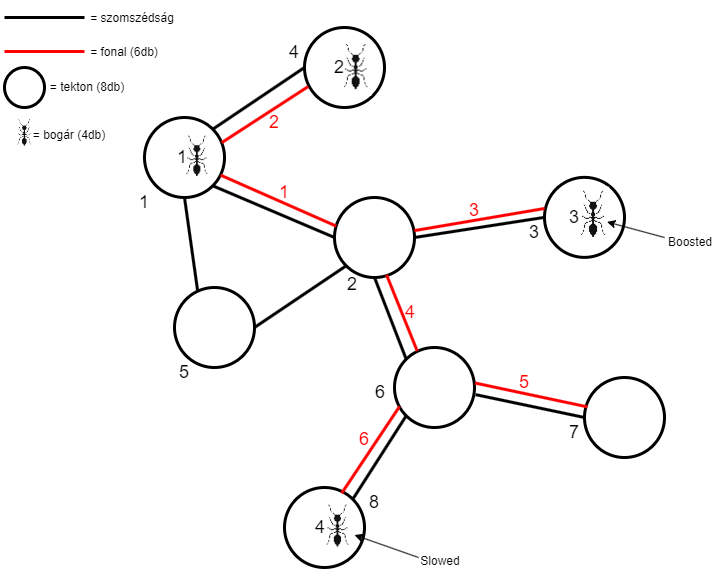

The diagram above was exported from draw.io. Its source (the exported page's mxGraphModel, read from the mxfile embedded in the PNG):
<mxGraphModel dx="1393" dy="700" grid="1" gridSize="10" guides="1" tooltips="1" connect="1" arrows="1" fold="1" page="1" pageScale="1" pageWidth="827" pageHeight="1169" math="0" shadow="0">
  <root>
    <mxCell id="0" />
    <mxCell id="1" parent="0" />
    <mxCell id="M2a0wktveiKd9nWZXn7U-1" value="" style="ellipse;whiteSpace=wrap;html=1;aspect=fixed;strokeWidth=3;" parent="1" vertex="1">
      <mxGeometry x="150" y="120" width="80" height="80" as="geometry" />
    </mxCell>
    <mxCell id="M2a0wktveiKd9nWZXn7U-2" value="" style="ellipse;whiteSpace=wrap;html=1;aspect=fixed;strokeWidth=3;" parent="1" vertex="1">
      <mxGeometry x="290" y="490" width="80" height="80" as="geometry" />
    </mxCell>
    <mxCell id="M2a0wktveiKd9nWZXn7U-3" value="" style="ellipse;whiteSpace=wrap;html=1;aspect=fixed;strokeWidth=3;" parent="1" vertex="1">
      <mxGeometry x="400" y="350" width="80" height="80" as="geometry" />
    </mxCell>
    <mxCell id="M2a0wktveiKd9nWZXn7U-4" value="" style="ellipse;whiteSpace=wrap;html=1;aspect=fixed;strokeWidth=3;" parent="1" vertex="1">
      <mxGeometry x="310" y="30" width="80" height="80" as="geometry" />
    </mxCell>
    <mxCell id="M2a0wktveiKd9nWZXn7U-5" value="" style="ellipse;whiteSpace=wrap;html=1;aspect=fixed;strokeWidth=3;" parent="1" vertex="1">
      <mxGeometry x="180" y="290" width="80" height="80" as="geometry" />
    </mxCell>
    <mxCell id="M2a0wktveiKd9nWZXn7U-6" value="" style="ellipse;whiteSpace=wrap;html=1;aspect=fixed;strokeWidth=3;" parent="1" vertex="1">
      <mxGeometry x="340" y="200" width="80" height="80" as="geometry" />
    </mxCell>
    <mxCell id="M2a0wktveiKd9nWZXn7U-7" value="" style="ellipse;whiteSpace=wrap;html=1;aspect=fixed;strokeWidth=3;" parent="1" vertex="1">
      <mxGeometry x="590" y="380" width="80" height="80" as="geometry" />
    </mxCell>
    <mxCell id="M2a0wktveiKd9nWZXn7U-8" value="" style="ellipse;whiteSpace=wrap;html=1;aspect=fixed;strokeWidth=3;" parent="1" vertex="1">
      <mxGeometry x="550" y="179.87" width="80" height="80" as="geometry" />
    </mxCell>
    <mxCell id="M2a0wktveiKd9nWZXn7U-9" value="" style="shape=image;verticalLabelPosition=bottom;labelBackgroundColor=default;verticalAlign=top;aspect=fixed;imageAspect=0;image=data:image/png,(base64 omitted: 1524 chars);" parent="1" vertex="1">
      <mxGeometry x="188" y="135.14" width="28.86" height="49.86" as="geometry" />
    </mxCell>
    <mxCell id="M2a0wktveiKd9nWZXn7U-10" value="" style="endArrow=none;html=1;rounded=0;exitX=1;exitY=0;exitDx=0;exitDy=0;entryX=0;entryY=0.5;entryDx=0;entryDy=0;strokeWidth=3;" parent="1" source="M2a0wktveiKd9nWZXn7U-1" target="M2a0wktveiKd9nWZXn7U-4" edge="1">
      <mxGeometry width="50" height="50" relative="1" as="geometry">
        <mxPoint x="250" y="140.14" as="sourcePoint" />
        <mxPoint x="322" y="98" as="targetPoint" />
      </mxGeometry>
    </mxCell>
    <mxCell id="M2a0wktveiKd9nWZXn7U-11" value="" style="endArrow=none;html=1;rounded=0;exitX=0.291;exitY=0.054;exitDx=0;exitDy=0;entryX=0.5;entryY=1;entryDx=0;entryDy=0;exitPerimeter=0;strokeWidth=3;" parent="1" source="M2a0wktveiKd9nWZXn7U-5" target="M2a0wktveiKd9nWZXn7U-1" edge="1">
      <mxGeometry width="50" height="50" relative="1" as="geometry">
        <mxPoint x="198" y="262" as="sourcePoint" />
        <mxPoint x="290" y="200" as="targetPoint" />
      </mxGeometry>
    </mxCell>
    <mxCell id="M2a0wktveiKd9nWZXn7U-12" value="" style="endArrow=none;html=1;rounded=0;exitX=1;exitY=0.5;exitDx=0;exitDy=0;entryX=0;entryY=1;entryDx=0;entryDy=0;strokeWidth=3;" parent="1" source="M2a0wktveiKd9nWZXn7U-5" target="M2a0wktveiKd9nWZXn7U-6" edge="1">
      <mxGeometry width="50" height="50" relative="1" as="geometry">
        <mxPoint x="260" y="312" as="sourcePoint" />
        <mxPoint x="352" y="250" as="targetPoint" />
      </mxGeometry>
    </mxCell>
    <mxCell id="M2a0wktveiKd9nWZXn7U-13" value="" style="endArrow=none;html=1;rounded=0;exitX=1;exitY=1;exitDx=0;exitDy=0;entryX=0;entryY=0.5;entryDx=0;entryDy=0;strokeWidth=3;" parent="1" source="M2a0wktveiKd9nWZXn7U-1" target="M2a0wktveiKd9nWZXn7U-6" edge="1">
      <mxGeometry width="50" height="50" relative="1" as="geometry">
        <mxPoint x="248" y="162" as="sourcePoint" />
        <mxPoint x="340" y="100" as="targetPoint" />
      </mxGeometry>
    </mxCell>
    <mxCell id="M2a0wktveiKd9nWZXn7U-14" value="" style="endArrow=none;html=1;rounded=0;exitX=1;exitY=0.5;exitDx=0;exitDy=0;entryX=0;entryY=0.5;entryDx=0;entryDy=0;strokeWidth=3;" parent="1" source="M2a0wktveiKd9nWZXn7U-6" target="M2a0wktveiKd9nWZXn7U-8" edge="1">
      <mxGeometry width="50" height="50" relative="1" as="geometry">
        <mxPoint x="258" y="172" as="sourcePoint" />
        <mxPoint x="350" y="110" as="targetPoint" />
      </mxGeometry>
    </mxCell>
    <mxCell id="M2a0wktveiKd9nWZXn7U-15" value="" style="endArrow=none;html=1;rounded=0;exitX=0.5;exitY=1;exitDx=0;exitDy=0;entryX=0;entryY=0;entryDx=0;entryDy=0;strokeWidth=3;" parent="1" source="M2a0wktveiKd9nWZXn7U-6" target="M2a0wktveiKd9nWZXn7U-3" edge="1">
      <mxGeometry width="50" height="50" relative="1" as="geometry">
        <mxPoint x="268" y="182" as="sourcePoint" />
        <mxPoint x="360" y="120" as="targetPoint" />
      </mxGeometry>
    </mxCell>
    <mxCell id="M2a0wktveiKd9nWZXn7U-16" value="" style="endArrow=none;html=1;rounded=0;exitX=1;exitY=0;exitDx=0;exitDy=0;entryX=0;entryY=1;entryDx=0;entryDy=0;strokeWidth=3;" parent="1" source="M2a0wktveiKd9nWZXn7U-2" target="M2a0wktveiKd9nWZXn7U-3" edge="1">
      <mxGeometry width="50" height="50" relative="1" as="geometry">
        <mxPoint x="278" y="192" as="sourcePoint" />
        <mxPoint x="370" y="130" as="targetPoint" />
      </mxGeometry>
    </mxCell>
    <mxCell id="M2a0wktveiKd9nWZXn7U-17" value="" style="endArrow=none;html=1;rounded=0;exitX=1.013;exitY=0.589;exitDx=0;exitDy=0;entryX=0;entryY=0.5;entryDx=0;entryDy=0;exitPerimeter=0;strokeWidth=3;" parent="1" source="M2a0wktveiKd9nWZXn7U-3" target="M2a0wktveiKd9nWZXn7U-7" edge="1">
      <mxGeometry width="50" height="50" relative="1" as="geometry">
        <mxPoint x="288" y="202" as="sourcePoint" />
        <mxPoint x="380" y="140" as="targetPoint" />
      </mxGeometry>
    </mxCell>
    <mxCell id="M2a0wktveiKd9nWZXn7U-19" value="" style="endArrow=none;html=1;rounded=0;strokeColor=#FF0000;entryX=0.952;entryY=0.721;entryDx=0;entryDy=0;entryPerimeter=0;exitX=0.02;exitY=0.357;exitDx=0;exitDy=0;exitPerimeter=0;strokeWidth=3;" parent="1" source="M2a0wktveiKd9nWZXn7U-6" target="M2a0wktveiKd9nWZXn7U-1" edge="1">
      <mxGeometry width="50" height="50" relative="1" as="geometry">
        <mxPoint x="305" y="370" as="sourcePoint" />
        <mxPoint x="355" y="320" as="targetPoint" />
      </mxGeometry>
    </mxCell>
    <mxCell id="M2a0wktveiKd9nWZXn7U-20" value="" style="endArrow=none;html=1;rounded=0;strokeColor=#FF0000;entryX=0.045;entryY=0.739;entryDx=0;entryDy=0;entryPerimeter=0;exitX=0.966;exitY=0.314;exitDx=0;exitDy=0;exitPerimeter=0;strokeWidth=3;" parent="1" source="M2a0wktveiKd9nWZXn7U-1" target="M2a0wktveiKd9nWZXn7U-4" edge="1">
      <mxGeometry width="50" height="50" relative="1" as="geometry">
        <mxPoint x="230" y="140" as="sourcePoint" />
        <mxPoint x="236" y="188" as="targetPoint" />
      </mxGeometry>
    </mxCell>
    <mxCell id="M2a0wktveiKd9nWZXn7U-21" value="" style="endArrow=none;html=1;rounded=0;strokeColor=#FF0000;entryX=0.998;entryY=0.414;entryDx=0;entryDy=0;entryPerimeter=0;strokeWidth=3;" parent="1" target="M2a0wktveiKd9nWZXn7U-6" edge="1">
      <mxGeometry width="50" height="50" relative="1" as="geometry">
        <mxPoint x="550" y="211" as="sourcePoint" />
        <mxPoint x="246" y="198" as="targetPoint" />
      </mxGeometry>
    </mxCell>
    <mxCell id="M2a0wktveiKd9nWZXn7U-22" value="" style="endArrow=none;html=1;rounded=0;strokeColor=#FF0000;entryX=1.007;entryY=0.444;entryDx=0;entryDy=0;entryPerimeter=0;exitX=0.036;exitY=0.367;exitDx=0;exitDy=0;exitPerimeter=0;strokeWidth=3;" parent="1" source="M2a0wktveiKd9nWZXn7U-7" target="M2a0wktveiKd9nWZXn7U-3" edge="1">
      <mxGeometry width="50" height="50" relative="1" as="geometry">
        <mxPoint x="550" y="380" as="sourcePoint" />
        <mxPoint x="434" y="329" as="targetPoint" />
      </mxGeometry>
    </mxCell>
    <mxCell id="M2a0wktveiKd9nWZXn7U-23" value="" style="endArrow=none;html=1;rounded=0;strokeColor=#FF0000;entryX=0.651;entryY=0.968;entryDx=0;entryDy=0;entryPerimeter=0;exitX=0.284;exitY=0.044;exitDx=0;exitDy=0;exitPerimeter=0;strokeWidth=3;" parent="1" source="M2a0wktveiKd9nWZXn7U-3" target="M2a0wktveiKd9nWZXn7U-6" edge="1">
      <mxGeometry width="50" height="50" relative="1" as="geometry">
        <mxPoint x="382" y="269" as="sourcePoint" />
        <mxPoint x="266" y="218" as="targetPoint" />
      </mxGeometry>
    </mxCell>
    <mxCell id="M2a0wktveiKd9nWZXn7U-24" value="" style="endArrow=none;html=1;rounded=0;strokeColor=#FF0000;shadow=0;strokeWidth=3;" parent="1" edge="1">
      <mxGeometry width="50" height="50" relative="1" as="geometry">
        <mxPoint x="405" y="409" as="sourcePoint" />
        <mxPoint x="347.1880078490092" y="495.71798822648634" as="targetPoint" />
      </mxGeometry>
    </mxCell>
    <mxCell id="M2a0wktveiKd9nWZXn7U-25" value="&lt;font style=&quot;font-size: 18px;&quot;&gt;1&lt;/font&gt;" style="text;html=1;align=center;verticalAlign=middle;whiteSpace=wrap;rounded=0;" parent="1" vertex="1">
      <mxGeometry x="120" y="190" width="60" height="30" as="geometry" />
    </mxCell>
    <mxCell id="M2a0wktveiKd9nWZXn7U-26" value="&lt;font style=&quot;font-size: 18px;&quot;&gt;5&lt;/font&gt;" style="text;html=1;align=center;verticalAlign=middle;whiteSpace=wrap;rounded=0;" parent="1" vertex="1">
      <mxGeometry x="160" y="360" width="60" height="30" as="geometry" />
    </mxCell>
    <mxCell id="M2a0wktveiKd9nWZXn7U-27" value="&lt;font style=&quot;font-size: 18px;&quot;&gt;2&lt;/font&gt;" style="text;html=1;align=center;verticalAlign=middle;whiteSpace=wrap;rounded=0;" parent="1" vertex="1">
      <mxGeometry x="328" y="272" width="60" height="30" as="geometry" />
    </mxCell>
    <mxCell id="M2a0wktveiKd9nWZXn7U-28" value="&lt;font style=&quot;font-size: 18px;&quot;&gt;4&lt;/font&gt;" style="text;html=1;align=center;verticalAlign=middle;whiteSpace=wrap;rounded=0;" parent="1" vertex="1">
      <mxGeometry x="270" y="40" width="60" height="30" as="geometry" />
    </mxCell>
    <mxCell id="M2a0wktveiKd9nWZXn7U-29" value="&lt;font style=&quot;font-size: 18px;&quot;&gt;6&lt;/font&gt;" style="text;html=1;align=center;verticalAlign=middle;whiteSpace=wrap;rounded=0;" parent="1" vertex="1">
      <mxGeometry x="356" y="380" width="60" height="30" as="geometry" />
    </mxCell>
    <mxCell id="M2a0wktveiKd9nWZXn7U-30" value="&lt;font style=&quot;font-size: 18px;&quot;&gt;8&lt;/font&gt;" style="text;html=1;align=center;verticalAlign=middle;whiteSpace=wrap;rounded=0;" parent="1" vertex="1">
      <mxGeometry x="350" y="490" width="60" height="30" as="geometry" />
    </mxCell>
    <mxCell id="M2a0wktveiKd9nWZXn7U-31" value="&lt;font style=&quot;font-size: 18px;&quot;&gt;3&lt;/font&gt;" style="text;html=1;align=center;verticalAlign=middle;whiteSpace=wrap;rounded=0;" parent="1" vertex="1">
      <mxGeometry x="510" y="220" width="60" height="30" as="geometry" />
    </mxCell>
    <mxCell id="M2a0wktveiKd9nWZXn7U-32" value="&lt;font style=&quot;font-size: 18px;&quot;&gt;7&lt;/font&gt;" style="text;html=1;align=center;verticalAlign=middle;whiteSpace=wrap;rounded=0;" parent="1" vertex="1">
      <mxGeometry x="550" y="420" width="60" height="30" as="geometry" />
    </mxCell>
    <mxCell id="M2a0wktveiKd9nWZXn7U-33" value="&lt;font style=&quot;color: rgb(255, 0, 0); font-size: 18px;&quot;&gt;1&lt;/font&gt;" style="text;html=1;align=center;verticalAlign=middle;whiteSpace=wrap;rounded=0;" parent="1" vertex="1">
      <mxGeometry x="260" y="179.87" width="60" height="30" as="geometry" />
    </mxCell>
    <mxCell id="M2a0wktveiKd9nWZXn7U-34" value="&lt;font style=&quot;color: rgb(255, 0, 0); font-size: 18px;&quot;&gt;2&lt;/font&gt;" style="text;html=1;align=center;verticalAlign=middle;whiteSpace=wrap;rounded=0;" parent="1" vertex="1">
      <mxGeometry x="250" y="110.14" width="60" height="30" as="geometry" />
    </mxCell>
    <mxCell id="M2a0wktveiKd9nWZXn7U-35" value="&lt;font style=&quot;color: rgb(255, 0, 0); font-size: 18px;&quot;&gt;3&lt;/font&gt;" style="text;html=1;align=center;verticalAlign=middle;whiteSpace=wrap;rounded=0;" parent="1" vertex="1">
      <mxGeometry x="450" y="198" width="60" height="30" as="geometry" />
    </mxCell>
    <mxCell id="M2a0wktveiKd9nWZXn7U-36" value="&lt;font style=&quot;color: rgb(255, 0, 0); font-size: 18px;&quot;&gt;4&lt;/font&gt;" style="text;html=1;align=center;verticalAlign=middle;whiteSpace=wrap;rounded=0;" parent="1" vertex="1">
      <mxGeometry x="386" y="300" width="60" height="30" as="geometry" />
    </mxCell>
    <mxCell id="M2a0wktveiKd9nWZXn7U-38" value="&lt;font style=&quot;color: rgb(255, 0, 0); font-size: 18px;&quot;&gt;6&lt;/font&gt;" style="text;html=1;align=center;verticalAlign=middle;whiteSpace=wrap;rounded=0;" parent="1" vertex="1">
      <mxGeometry x="340" y="427" width="60" height="30" as="geometry" />
    </mxCell>
    <mxCell id="M2a0wktveiKd9nWZXn7U-39" value="" style="shape=image;verticalLabelPosition=bottom;labelBackgroundColor=default;verticalAlign=top;aspect=fixed;imageAspect=0;image=data:image/png,(base64 omitted: 1524 chars);" parent="1" vertex="1">
      <mxGeometry x="345" y="43.14" width="32.33" height="55.86" as="geometry" />
    </mxCell>
    <mxCell id="M2a0wktveiKd9nWZXn7U-40" value="" style="shape=image;verticalLabelPosition=bottom;labelBackgroundColor=default;verticalAlign=top;aspect=fixed;imageAspect=0;image=data:image/png,(base64 omitted: 1524 chars);" parent="1" vertex="1">
      <mxGeometry x="582" y="189.74" width="33.15" height="57.26" as="geometry" />
    </mxCell>
    <mxCell id="M2a0wktveiKd9nWZXn7U-41" value="" style="shape=image;verticalLabelPosition=bottom;labelBackgroundColor=default;verticalAlign=top;aspect=fixed;imageAspect=0;image=data:image/png,(base64 omitted: 1524 chars);" parent="1" vertex="1">
      <mxGeometry x="328" y="504.03" width="30" height="51.83" as="geometry" />
    </mxCell>
    <mxCell id="M2a0wktveiKd9nWZXn7U-43" value="&lt;font style=&quot;font-size: 18px;&quot;&gt;1&lt;/font&gt;" style="text;html=1;align=center;verticalAlign=middle;whiteSpace=wrap;rounded=0;" parent="1" vertex="1">
      <mxGeometry x="158" y="145" width="60" height="30" as="geometry" />
    </mxCell>
    <mxCell id="M2a0wktveiKd9nWZXn7U-44" value="&lt;font style=&quot;font-size: 18px;&quot;&gt;2&lt;/font&gt;" style="text;html=1;align=center;verticalAlign=middle;whiteSpace=wrap;rounded=0;" parent="1" vertex="1">
      <mxGeometry x="314.5" y="55" width="60" height="30" as="geometry" />
    </mxCell>
    <mxCell id="M2a0wktveiKd9nWZXn7U-45" value="&lt;font style=&quot;font-size: 18px;&quot;&gt;3&lt;/font&gt;" style="text;html=1;align=center;verticalAlign=middle;whiteSpace=wrap;rounded=0;" parent="1" vertex="1">
      <mxGeometry x="550" y="204.87" width="60" height="30" as="geometry" />
    </mxCell>
    <mxCell id="M2a0wktveiKd9nWZXn7U-46" value="&lt;font style=&quot;font-size: 18px;&quot;&gt;4&lt;/font&gt;" style="text;html=1;align=center;verticalAlign=middle;whiteSpace=wrap;rounded=0;" parent="1" vertex="1">
      <mxGeometry x="296" y="515" width="60" height="30" as="geometry" />
    </mxCell>
    <mxCell id="M2a0wktveiKd9nWZXn7U-48" value="" style="endArrow=classic;html=1;rounded=0;entryX=1;entryY=0.75;entryDx=0;entryDy=0;" parent="1" edge="1">
      <mxGeometry width="50" height="50" relative="1" as="geometry">
        <mxPoint x="424" y="560" as="sourcePoint" />
        <mxPoint x="360" y="537.5" as="targetPoint" />
      </mxGeometry>
    </mxCell>
    <mxCell id="M2a0wktveiKd9nWZXn7U-49" value="" style="endArrow=classic;html=1;rounded=0;entryX=1.043;entryY=0.652;entryDx=0;entryDy=0;entryPerimeter=0;" parent="1" target="M2a0wktveiKd9nWZXn7U-45" edge="1">
      <mxGeometry width="50" height="50" relative="1" as="geometry">
        <mxPoint x="670" y="240" as="sourcePoint" />
        <mxPoint x="622.9999999999999" y="227.89" as="targetPoint" />
      </mxGeometry>
    </mxCell>
    <mxCell id="M2a0wktveiKd9nWZXn7U-52" value="Boosted" style="text;html=1;align=center;verticalAlign=middle;whiteSpace=wrap;rounded=0;" parent="1" vertex="1">
      <mxGeometry x="666" y="229.87" width="60" height="30" as="geometry" />
    </mxCell>
    <mxCell id="M2a0wktveiKd9nWZXn7U-54" value="Slowed" style="text;html=1;align=center;verticalAlign=middle;whiteSpace=wrap;rounded=0;" parent="1" vertex="1">
      <mxGeometry x="416" y="548.86" width="60" height="30" as="geometry" />
    </mxCell>
    <mxCell id="M2a0wktveiKd9nWZXn7U-55" value="&lt;font style=&quot;color: rgb(255, 0, 0); font-size: 18px;&quot;&gt;5&lt;/font&gt;" style="text;html=1;align=center;verticalAlign=middle;whiteSpace=wrap;rounded=0;" parent="1" vertex="1">
      <mxGeometry x="500" y="370" width="60" height="30" as="geometry" />
    </mxCell>
    <mxCell id="M2a0wktveiKd9nWZXn7U-61" value="" style="endArrow=none;html=1;rounded=0;exitX=1;exitY=0;exitDx=0;exitDy=0;strokeWidth=3;" parent="1" edge="1">
      <mxGeometry width="50" height="50" relative="1" as="geometry">
        <mxPoint x="10" y="20" as="sourcePoint" />
        <mxPoint x="90" y="20" as="targetPoint" />
      </mxGeometry>
    </mxCell>
    <mxCell id="M2a0wktveiKd9nWZXn7U-62" value="= szomszédság" style="text;html=1;align=center;verticalAlign=middle;whiteSpace=wrap;rounded=0;" parent="1" vertex="1">
      <mxGeometry x="93" y="6" width="90" height="30" as="geometry" />
    </mxCell>
    <mxCell id="M2a0wktveiKd9nWZXn7U-63" value="" style="endArrow=none;html=1;rounded=0;strokeColor=#FF0000;strokeWidth=3;" parent="1" edge="1">
      <mxGeometry width="50" height="50" relative="1" as="geometry">
        <mxPoint x="10" y="54" as="sourcePoint" />
        <mxPoint x="90" y="54" as="targetPoint" />
      </mxGeometry>
    </mxCell>
    <mxCell id="M2a0wktveiKd9nWZXn7U-64" value="= fonal (6db)" style="text;html=1;align=center;verticalAlign=middle;whiteSpace=wrap;rounded=0;" parent="1" vertex="1">
      <mxGeometry x="90" y="40" width="80" height="30" as="geometry" />
    </mxCell>
    <mxCell id="M2a0wktveiKd9nWZXn7U-65" value="" style="ellipse;whiteSpace=wrap;html=1;aspect=fixed;strokeWidth=3;" parent="1" vertex="1">
      <mxGeometry x="10" y="70" width="40" height="40" as="geometry" />
    </mxCell>
    <mxCell id="M2a0wktveiKd9nWZXn7U-67" value="= tekton (8db)" style="text;html=1;align=center;verticalAlign=middle;whiteSpace=wrap;rounded=0;" parent="1" vertex="1">
      <mxGeometry x="53" y="75" width="80" height="30" as="geometry" />
    </mxCell>
    <mxCell id="M2a0wktveiKd9nWZXn7U-68" value="" style="shape=image;verticalLabelPosition=bottom;labelBackgroundColor=default;verticalAlign=top;aspect=fixed;imageAspect=0;image=data:image/png,(base64 omitted: 1524 chars);" parent="1" vertex="1">
      <mxGeometry x="20.57" y="120" width="18.86" height="32.58" as="geometry" />
    </mxCell>
    <mxCell id="M2a0wktveiKd9nWZXn7U-69" value="= bogár (4db)" style="text;html=1;align=center;verticalAlign=middle;whiteSpace=wrap;rounded=0;" parent="1" vertex="1">
      <mxGeometry x="35" y="122.58" width="80" height="30" as="geometry" />
    </mxCell>
  </root>
</mxGraphModel>